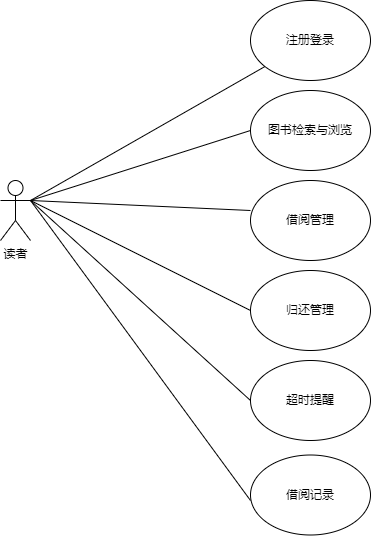

The diagram above was exported from draw.io. Its source (the exported page's mxGraphModel, read from the mxfile embedded in the PNG):
<mxGraphModel dx="1580" dy="841" grid="1" gridSize="10" guides="1" tooltips="1" connect="1" arrows="1" fold="1" page="1" pageScale="1" pageWidth="827" pageHeight="1169" math="0" shadow="0">
  <root>
    <mxCell id="0" />
    <mxCell id="1" parent="0" />
    <mxCell id="5dmq5qf2zNrAo2Kb936v-1" value="读者" style="shape=umlActor;verticalLabelPosition=bottom;verticalAlign=top;html=1;outlineConnect=0;" vertex="1" parent="1">
      <mxGeometry x="80" y="310" width="30" height="60" as="geometry" />
    </mxCell>
    <mxCell id="5dmq5qf2zNrAo2Kb936v-5" value="注册登录" style="ellipse;whiteSpace=wrap;html=1;" vertex="1" parent="1">
      <mxGeometry x="330" y="130" width="120" height="80" as="geometry" />
    </mxCell>
    <mxCell id="5dmq5qf2zNrAo2Kb936v-6" value="图书检索与浏览" style="ellipse;whiteSpace=wrap;html=1;" vertex="1" parent="1">
      <mxGeometry x="330" y="220" width="120" height="80" as="geometry" />
    </mxCell>
    <mxCell id="5dmq5qf2zNrAo2Kb936v-7" value="借阅管理" style="ellipse;whiteSpace=wrap;html=1;" vertex="1" parent="1">
      <mxGeometry x="330" y="310" width="120" height="80" as="geometry" />
    </mxCell>
    <mxCell id="5dmq5qf2zNrAo2Kb936v-8" value="归还管理" style="ellipse;whiteSpace=wrap;html=1;" vertex="1" parent="1">
      <mxGeometry x="330" y="400" width="120" height="80" as="geometry" />
    </mxCell>
    <mxCell id="5dmq5qf2zNrAo2Kb936v-9" value="超时提醒" style="ellipse;whiteSpace=wrap;html=1;" vertex="1" parent="1">
      <mxGeometry x="330" y="490" width="120" height="80" as="geometry" />
    </mxCell>
    <mxCell id="5dmq5qf2zNrAo2Kb936v-10" value="借阅记录" style="ellipse;whiteSpace=wrap;html=1;" vertex="1" parent="1">
      <mxGeometry x="330" y="584.5" width="120" height="80" as="geometry" />
    </mxCell>
    <mxCell id="5dmq5qf2zNrAo2Kb936v-22" value="" style="endArrow=none;html=1;rounded=0;entryX=1;entryY=0.3333333333333333;entryDx=0;entryDy=0;entryPerimeter=0;" edge="1" parent="1" source="5dmq5qf2zNrAo2Kb936v-5" target="5dmq5qf2zNrAo2Kb936v-1">
      <mxGeometry width="50" height="50" relative="1" as="geometry">
        <mxPoint x="259.28932188134524" y="220" as="sourcePoint" />
        <mxPoint x="259.28932188134524" y="170" as="targetPoint" />
      </mxGeometry>
    </mxCell>
    <mxCell id="5dmq5qf2zNrAo2Kb936v-23" value="" style="endArrow=none;html=1;rounded=0;exitX=1;exitY=0.3333333333333333;exitDx=0;exitDy=0;exitPerimeter=0;" edge="1" parent="1" source="5dmq5qf2zNrAo2Kb936v-1">
      <mxGeometry width="50" height="50" relative="1" as="geometry">
        <mxPoint x="280" y="310" as="sourcePoint" />
        <mxPoint x="330" y="260" as="targetPoint" />
      </mxGeometry>
    </mxCell>
    <mxCell id="5dmq5qf2zNrAo2Kb936v-24" value="" style="endArrow=none;html=1;rounded=0;exitX=1;exitY=0.3333333333333333;exitDx=0;exitDy=0;exitPerimeter=0;" edge="1" parent="1" source="5dmq5qf2zNrAo2Kb936v-1">
      <mxGeometry width="50" height="50" relative="1" as="geometry">
        <mxPoint x="280" y="390" as="sourcePoint" />
        <mxPoint x="330" y="340" as="targetPoint" />
      </mxGeometry>
    </mxCell>
    <mxCell id="5dmq5qf2zNrAo2Kb936v-25" value="" style="endArrow=none;html=1;rounded=0;exitX=1;exitY=0.3333333333333333;exitDx=0;exitDy=0;exitPerimeter=0;" edge="1" parent="1" source="5dmq5qf2zNrAo2Kb936v-1">
      <mxGeometry width="50" height="50" relative="1" as="geometry">
        <mxPoint x="280" y="490" as="sourcePoint" />
        <mxPoint x="330" y="440" as="targetPoint" />
      </mxGeometry>
    </mxCell>
    <mxCell id="5dmq5qf2zNrAo2Kb936v-26" value="" style="endArrow=none;html=1;rounded=0;exitX=1;exitY=0.3333333333333333;exitDx=0;exitDy=0;exitPerimeter=0;" edge="1" parent="1" source="5dmq5qf2zNrAo2Kb936v-1">
      <mxGeometry width="50" height="50" relative="1" as="geometry">
        <mxPoint x="280" y="580" as="sourcePoint" />
        <mxPoint x="330" y="530" as="targetPoint" />
      </mxGeometry>
    </mxCell>
    <mxCell id="5dmq5qf2zNrAo2Kb936v-27" value="" style="endArrow=none;html=1;rounded=0;exitX=1;exitY=0.3333333333333333;exitDx=0;exitDy=0;exitPerimeter=0;" edge="1" parent="1" source="5dmq5qf2zNrAo2Kb936v-1">
      <mxGeometry width="50" height="50" relative="1" as="geometry">
        <mxPoint x="280" y="680" as="sourcePoint" />
        <mxPoint x="330" y="630" as="targetPoint" />
      </mxGeometry>
    </mxCell>
  </root>
</mxGraphModel>